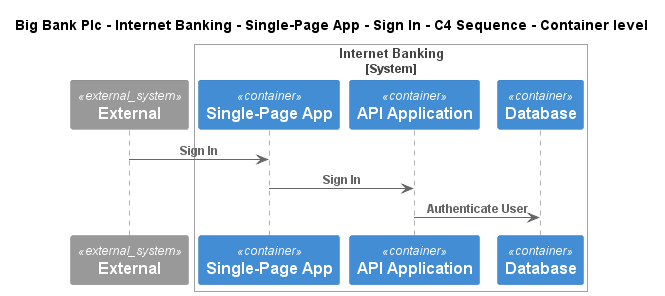

The diagram above was rendered by PlantUML. Its source (embedded in the PNG):
@startuml
!include ..\..\..\..\..\..\..\.c4s\C4_Sequence.puml
SHOW_FOOT_BOXES()

title Big Bank Plc - Internet Banking - Single-Page App - Sign In - C4 Sequence - Container level

System_Ext(C4InterFlow.SoftwareSystems.ExternalSystem, "External", "")

System_Boundary(BigBankPlc.SoftwareSystems.InternetBanking, "Internet Banking")
    Container(BigBankPlc.SoftwareSystems.InternetBanking.Containers.SinglePageApp, "Single-Page App", "", "")
    Container(BigBankPlc.SoftwareSystems.InternetBanking.Containers.APIApplication, "API Application", "", "")
    ContainerDb(BigBankPlc.SoftwareSystems.InternetBanking.Containers.Database, "Database", "", "")
Boundary_End()

Rel(C4InterFlow.SoftwareSystems.ExternalSystem, BigBankPlc.SoftwareSystems.InternetBanking.Containers.SinglePageApp, "Sign In")
Rel(BigBankPlc.SoftwareSystems.InternetBanking.Containers.SinglePageApp, BigBankPlc.SoftwareSystems.InternetBanking.Containers.APIApplication, "Sign In")
Rel(BigBankPlc.SoftwareSystems.InternetBanking.Containers.APIApplication, BigBankPlc.SoftwareSystems.InternetBanking.Containers.Database, "Authenticate User")


@enduml